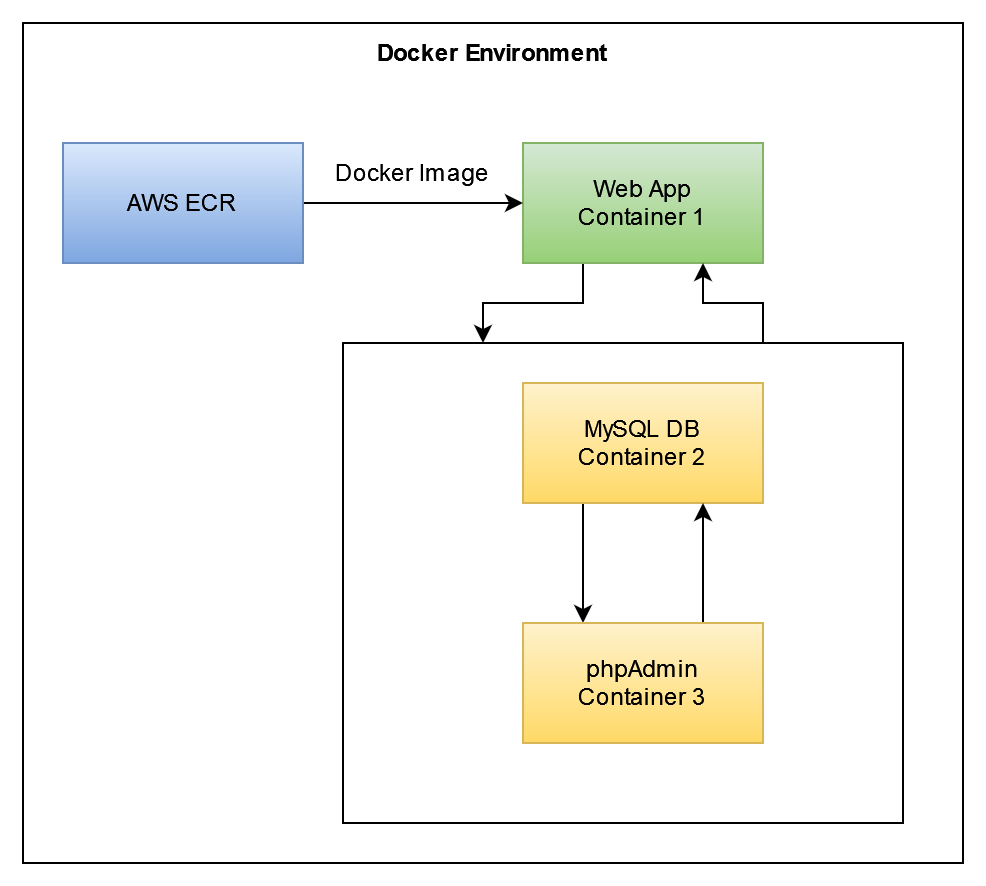

The diagram above was exported from draw.io. Its source (the exported page's mxGraphModel, read from the mxfile embedded in the PNG):
<mxGraphModel dx="1050" dy="654" grid="1" gridSize="10" guides="1" tooltips="1" connect="1" arrows="1" fold="1" page="1" pageScale="1" pageWidth="850" pageHeight="1100" math="0" shadow="0">
  <root>
    <mxCell id="0" />
    <mxCell id="1" parent="0" />
    <mxCell id="XhMS1w34Xm-yjJkcfD5G-14" style="edgeStyle=orthogonalEdgeStyle;rounded=0;orthogonalLoop=1;jettySize=auto;html=1;exitX=0.25;exitY=1;exitDx=0;exitDy=0;entryX=0.25;entryY=0;entryDx=0;entryDy=0;" edge="1" parent="1" source="XhMS1w34Xm-yjJkcfD5G-1" target="XhMS1w34Xm-yjJkcfD5G-4">
      <mxGeometry relative="1" as="geometry" />
    </mxCell>
    <mxCell id="XhMS1w34Xm-yjJkcfD5G-1" value="&lt;div&gt;Web App&lt;/div&gt;Container 1" style="rounded=0;whiteSpace=wrap;html=1;fillColor=#d5e8d4;gradientColor=#97d077;strokeColor=#82b366;" vertex="1" parent="1">
      <mxGeometry x="360" y="120" width="120" height="60" as="geometry" />
    </mxCell>
    <mxCell id="XhMS1w34Xm-yjJkcfD5G-18" style="edgeStyle=orthogonalEdgeStyle;rounded=0;orthogonalLoop=1;jettySize=auto;html=1;exitX=0.25;exitY=1;exitDx=0;exitDy=0;entryX=0.25;entryY=0;entryDx=0;entryDy=0;" edge="1" parent="1" source="XhMS1w34Xm-yjJkcfD5G-2" target="XhMS1w34Xm-yjJkcfD5G-3">
      <mxGeometry relative="1" as="geometry" />
    </mxCell>
    <mxCell id="XhMS1w34Xm-yjJkcfD5G-2" value="&lt;div&gt;MySQL DB&lt;/div&gt;Container 2" style="rounded=0;whiteSpace=wrap;html=1;fillColor=#fff2cc;gradientColor=#ffd966;strokeColor=#d6b656;" vertex="1" parent="1">
      <mxGeometry x="360" y="240" width="120" height="60" as="geometry" />
    </mxCell>
    <mxCell id="XhMS1w34Xm-yjJkcfD5G-19" style="edgeStyle=orthogonalEdgeStyle;rounded=0;orthogonalLoop=1;jettySize=auto;html=1;exitX=0.75;exitY=0;exitDx=0;exitDy=0;entryX=0.75;entryY=1;entryDx=0;entryDy=0;" edge="1" parent="1" source="XhMS1w34Xm-yjJkcfD5G-3" target="XhMS1w34Xm-yjJkcfD5G-2">
      <mxGeometry relative="1" as="geometry" />
    </mxCell>
    <mxCell id="XhMS1w34Xm-yjJkcfD5G-3" value="&lt;div&gt;phpAdmin&lt;/div&gt;Container 3" style="rounded=0;whiteSpace=wrap;html=1;fillColor=#fff2cc;gradientColor=#ffd966;strokeColor=#d6b656;" vertex="1" parent="1">
      <mxGeometry x="360" y="360" width="120" height="60" as="geometry" />
    </mxCell>
    <mxCell id="XhMS1w34Xm-yjJkcfD5G-15" style="edgeStyle=orthogonalEdgeStyle;rounded=0;orthogonalLoop=1;jettySize=auto;html=1;exitX=0.75;exitY=0;exitDx=0;exitDy=0;entryX=0.75;entryY=1;entryDx=0;entryDy=0;" edge="1" parent="1" source="XhMS1w34Xm-yjJkcfD5G-4" target="XhMS1w34Xm-yjJkcfD5G-1">
      <mxGeometry relative="1" as="geometry" />
    </mxCell>
    <mxCell id="XhMS1w34Xm-yjJkcfD5G-4" value="" style="rounded=0;whiteSpace=wrap;html=1;fillColor=none;container=0;" vertex="1" parent="1">
      <mxGeometry x="270" y="220" width="280" height="240" as="geometry" />
    </mxCell>
    <mxCell id="XhMS1w34Xm-yjJkcfD5G-5" style="edgeStyle=orthogonalEdgeStyle;rounded=0;orthogonalLoop=1;jettySize=auto;html=1;exitX=0.5;exitY=1;exitDx=0;exitDy=0;" edge="1" parent="1" source="XhMS1w34Xm-yjJkcfD5G-4" target="XhMS1w34Xm-yjJkcfD5G-4">
      <mxGeometry relative="1" as="geometry" />
    </mxCell>
    <mxCell id="XhMS1w34Xm-yjJkcfD5G-8" style="edgeStyle=orthogonalEdgeStyle;rounded=0;orthogonalLoop=1;jettySize=auto;html=1;exitX=1;exitY=0.5;exitDx=0;exitDy=0;entryX=0;entryY=0.5;entryDx=0;entryDy=0;" edge="1" parent="1" source="XhMS1w34Xm-yjJkcfD5G-7" target="XhMS1w34Xm-yjJkcfD5G-1">
      <mxGeometry relative="1" as="geometry" />
    </mxCell>
    <mxCell id="XhMS1w34Xm-yjJkcfD5G-7" value="AWS ECR" style="rounded=0;whiteSpace=wrap;html=1;fillColor=#dae8fc;strokeColor=#6c8ebf;gradientColor=#7ea6e0;" vertex="1" parent="1">
      <mxGeometry x="130" y="120" width="120" height="60" as="geometry" />
    </mxCell>
    <mxCell id="XhMS1w34Xm-yjJkcfD5G-16" value="" style="rounded=0;whiteSpace=wrap;html=1;fillColor=none;strokeColor=default;glass=0;" vertex="1" parent="1">
      <mxGeometry x="110" y="60" width="470" height="420" as="geometry" />
    </mxCell>
    <mxCell id="XhMS1w34Xm-yjJkcfD5G-17" value="&lt;b&gt;Docker Environment&lt;/b&gt;" style="text;html=1;strokeColor=none;fillColor=none;align=center;verticalAlign=middle;whiteSpace=wrap;rounded=0;" vertex="1" parent="1">
      <mxGeometry x="280" y="60" width="130" height="30" as="geometry" />
    </mxCell>
    <mxCell id="XhMS1w34Xm-yjJkcfD5G-20" value="Docker Image" style="text;html=1;strokeColor=none;fillColor=none;align=center;verticalAlign=middle;whiteSpace=wrap;rounded=0;" vertex="1" parent="1">
      <mxGeometry x="250" y="120" width="110" height="30" as="geometry" />
    </mxCell>
  </root>
</mxGraphModel>